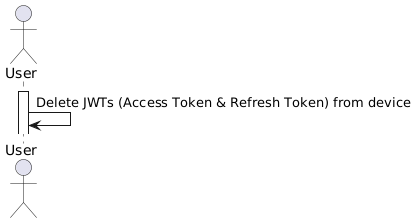

The diagram above was rendered by PlantUML. Its source (embedded in the PNG):
@startuml
actor User

activate User

User -> User : Delete JWTs (Access Token & Refresh Token) from device
@enduml